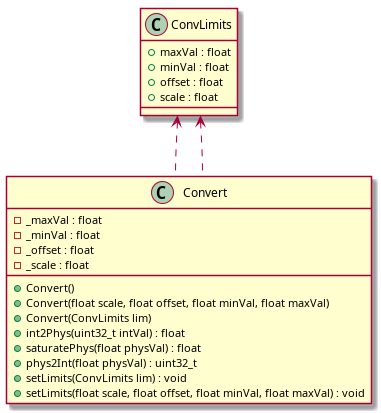

The diagram above was rendered by PlantUML. Its source (embedded in the PNG):
@startuml






class Convert {
	+Convert()
	+Convert(float scale, float offset, float minVal, float maxVal)
	+Convert(ConvLimits lim)
	-_maxVal : float
	-_minVal : float
	-_offset : float
	-_scale : float
	+int2Phys(uint32_t intVal) : float
	+saturatePhys(float physVal) : float
	+phys2Int(float physVal) : uint32_t
	+setLimits(ConvLimits lim) : void
	+setLimits(float scale, float offset, float minVal, float maxVal) : void
}


class ConvLimits {
	+maxVal : float
	+minVal : float
	+offset : float
	+scale : float
}















.ConvLimits <.. .Convert


.ConvLimits <.. .Convert









@enduml